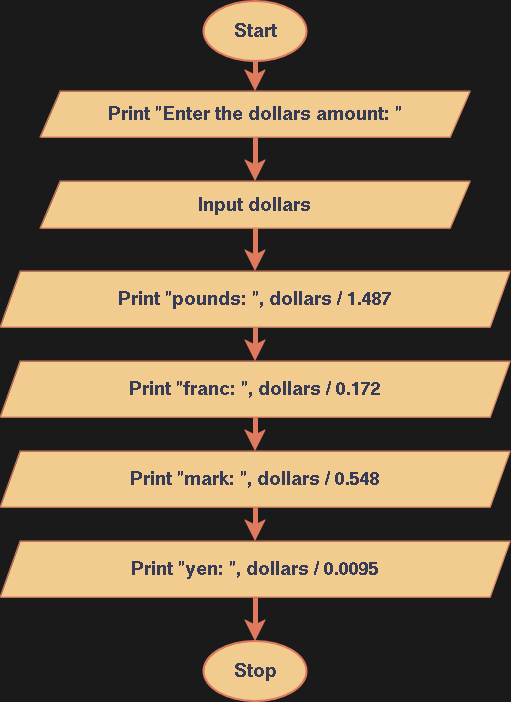

The diagram above was exported from draw.io. Its source (the exported page's mxGraphModel, read from the mxfile embedded in the PNG):
<mxGraphModel dx="1050" dy="823" grid="1" gridSize="10" guides="1" tooltips="1" connect="1" arrows="1" fold="1" page="1" pageScale="1" pageWidth="1169" pageHeight="827" background="#1A1A1A" math="0" shadow="0">
  <root>
    <mxCell id="WIyWlLk6GJQsqaUBKTNV-0" />
    <mxCell id="WIyWlLk6GJQsqaUBKTNV-1" parent="WIyWlLk6GJQsqaUBKTNV-0" />
    <mxCell id="EC7KEdpFA7-M5qW65sH6-78" style="edgeStyle=orthogonalEdgeStyle;rounded=0;orthogonalLoop=1;jettySize=auto;html=1;exitX=0.5;exitY=1;exitDx=0;exitDy=0;exitPerimeter=0;entryX=0.5;entryY=0;entryDx=0;entryDy=0;strokeColor=#E07A5F;fontColor=#393C56;fillColor=#F2CC8F;strokeWidth=5;" edge="1" parent="WIyWlLk6GJQsqaUBKTNV-1" source="EC7KEdpFA7-M5qW65sH6-11" target="EC7KEdpFA7-M5qW65sH6-35">
      <mxGeometry relative="1" as="geometry" />
    </mxCell>
    <mxCell id="EC7KEdpFA7-M5qW65sH6-11" value="&lt;b&gt;&lt;font style=&quot;font-size: 20px;&quot;&gt;Start&lt;/font&gt;&lt;/b&gt;" style="strokeWidth=2;html=1;shape=mxgraph.flowchart.start_1;whiteSpace=wrap;strokeColor=#E07A5F;fontColor=#393C56;fillColor=#F2CC8F;" vertex="1" parent="WIyWlLk6GJQsqaUBKTNV-1">
      <mxGeometry x="483.5" y="40" width="103" height="60" as="geometry" />
    </mxCell>
    <mxCell id="EC7KEdpFA7-M5qW65sH6-31" value="&lt;b&gt;&lt;font style=&quot;font-size: 20px;&quot;&gt;Stop&lt;/font&gt;&lt;/b&gt;" style="strokeWidth=2;html=1;shape=mxgraph.flowchart.start_1;whiteSpace=wrap;strokeColor=#E07A5F;fontColor=#393C56;fillColor=#F2CC8F;direction=west;" vertex="1" parent="WIyWlLk6GJQsqaUBKTNV-1">
      <mxGeometry x="483.5" y="680" width="103" height="60" as="geometry" />
    </mxCell>
    <mxCell id="EC7KEdpFA7-M5qW65sH6-79" style="edgeStyle=orthogonalEdgeStyle;rounded=0;orthogonalLoop=1;jettySize=auto;html=1;exitX=0.5;exitY=1;exitDx=0;exitDy=0;entryX=0.5;entryY=0;entryDx=0;entryDy=0;strokeColor=#E07A5F;fontColor=#393C56;fillColor=#F2CC8F;strokeWidth=5;" edge="1" parent="WIyWlLk6GJQsqaUBKTNV-1" source="EC7KEdpFA7-M5qW65sH6-35" target="EC7KEdpFA7-M5qW65sH6-69">
      <mxGeometry relative="1" as="geometry" />
    </mxCell>
    <mxCell id="EC7KEdpFA7-M5qW65sH6-35" value="&lt;div&gt;Print &quot;Enter the dollars amount: &quot;&lt;br&gt;&lt;/div&gt;" style="shape=parallelogram;perimeter=parallelogramPerimeter;whiteSpace=wrap;html=1;fixedSize=1;strokeColor=#E07A5F;fontColor=#393C56;fillColor=#F2CC8F;fontStyle=1;fontSize=20;" vertex="1" parent="WIyWlLk6GJQsqaUBKTNV-1">
      <mxGeometry x="320" y="130" width="430" height="46" as="geometry" />
    </mxCell>
    <mxCell id="EC7KEdpFA7-M5qW65sH6-80" style="edgeStyle=orthogonalEdgeStyle;rounded=0;orthogonalLoop=1;jettySize=auto;html=1;exitX=0.5;exitY=1;exitDx=0;exitDy=0;entryX=0.5;entryY=0;entryDx=0;entryDy=0;strokeColor=#E07A5F;fontColor=#393C56;fillColor=#F2CC8F;strokeWidth=5;" edge="1" parent="WIyWlLk6GJQsqaUBKTNV-1" source="EC7KEdpFA7-M5qW65sH6-69" target="EC7KEdpFA7-M5qW65sH6-71">
      <mxGeometry relative="1" as="geometry" />
    </mxCell>
    <mxCell id="EC7KEdpFA7-M5qW65sH6-69" value="&lt;div&gt;Input dollars&lt;br&gt;&lt;/div&gt;" style="shape=parallelogram;perimeter=parallelogramPerimeter;whiteSpace=wrap;html=1;fixedSize=1;strokeColor=#E07A5F;fontColor=#393C56;fillColor=#F2CC8F;fontStyle=1;fontSize=20;" vertex="1" parent="WIyWlLk6GJQsqaUBKTNV-1">
      <mxGeometry x="320" y="220" width="430" height="47" as="geometry" />
    </mxCell>
    <mxCell id="EC7KEdpFA7-M5qW65sH6-81" style="edgeStyle=orthogonalEdgeStyle;rounded=0;orthogonalLoop=1;jettySize=auto;html=1;exitX=0.5;exitY=1;exitDx=0;exitDy=0;entryX=0.5;entryY=0;entryDx=0;entryDy=0;strokeColor=#E07A5F;fontColor=#393C56;fillColor=#F2CC8F;strokeWidth=5;" edge="1" parent="WIyWlLk6GJQsqaUBKTNV-1" source="EC7KEdpFA7-M5qW65sH6-71" target="EC7KEdpFA7-M5qW65sH6-75">
      <mxGeometry relative="1" as="geometry" />
    </mxCell>
    <mxCell id="EC7KEdpFA7-M5qW65sH6-71" value="&lt;div&gt;Print &quot;pounds: &quot;, dollars / 1.487&lt;br&gt;&lt;/div&gt;" style="shape=parallelogram;perimeter=parallelogramPerimeter;whiteSpace=wrap;html=1;fixedSize=1;strokeColor=#E07A5F;fontColor=#393C56;fillColor=#F2CC8F;fontStyle=1;fontSize=20;" vertex="1" parent="WIyWlLk6GJQsqaUBKTNV-1">
      <mxGeometry x="280" y="310" width="510" height="56" as="geometry" />
    </mxCell>
    <mxCell id="EC7KEdpFA7-M5qW65sH6-82" style="edgeStyle=orthogonalEdgeStyle;rounded=0;orthogonalLoop=1;jettySize=auto;html=1;exitX=0.5;exitY=1;exitDx=0;exitDy=0;entryX=0.5;entryY=0;entryDx=0;entryDy=0;strokeColor=#E07A5F;fontColor=#393C56;fillColor=#F2CC8F;strokeWidth=5;" edge="1" parent="WIyWlLk6GJQsqaUBKTNV-1" source="EC7KEdpFA7-M5qW65sH6-75" target="EC7KEdpFA7-M5qW65sH6-77">
      <mxGeometry relative="1" as="geometry" />
    </mxCell>
    <mxCell id="EC7KEdpFA7-M5qW65sH6-75" value="&lt;div&gt;Print &quot;franc: &quot;, dollars / 0.172&lt;br&gt;&lt;/div&gt;" style="shape=parallelogram;perimeter=parallelogramPerimeter;whiteSpace=wrap;html=1;fixedSize=1;strokeColor=#E07A5F;fontColor=#393C56;fillColor=#F2CC8F;fontStyle=1;fontSize=20;" vertex="1" parent="WIyWlLk6GJQsqaUBKTNV-1">
      <mxGeometry x="280" y="400" width="510" height="56" as="geometry" />
    </mxCell>
    <mxCell id="EC7KEdpFA7-M5qW65sH6-76" value="&lt;div&gt;Print &quot;yen: &quot;, dollars / 0.0095&lt;br&gt;&lt;/div&gt;" style="shape=parallelogram;perimeter=parallelogramPerimeter;whiteSpace=wrap;html=1;fixedSize=1;strokeColor=#E07A5F;fontColor=#393C56;fillColor=#F2CC8F;fontStyle=1;fontSize=20;" vertex="1" parent="WIyWlLk6GJQsqaUBKTNV-1">
      <mxGeometry x="280" y="580" width="510" height="56" as="geometry" />
    </mxCell>
    <mxCell id="EC7KEdpFA7-M5qW65sH6-83" style="edgeStyle=orthogonalEdgeStyle;rounded=0;orthogonalLoop=1;jettySize=auto;html=1;exitX=0.5;exitY=1;exitDx=0;exitDy=0;entryX=0.5;entryY=0;entryDx=0;entryDy=0;strokeColor=#E07A5F;fontColor=#393C56;fillColor=#F2CC8F;strokeWidth=5;" edge="1" parent="WIyWlLk6GJQsqaUBKTNV-1" source="EC7KEdpFA7-M5qW65sH6-77" target="EC7KEdpFA7-M5qW65sH6-76">
      <mxGeometry relative="1" as="geometry" />
    </mxCell>
    <mxCell id="EC7KEdpFA7-M5qW65sH6-77" value="&lt;div&gt;Print &quot;mark: &quot;, dollars / 0.548&lt;br&gt;&lt;/div&gt;" style="shape=parallelogram;perimeter=parallelogramPerimeter;whiteSpace=wrap;html=1;fixedSize=1;strokeColor=#E07A5F;fontColor=#393C56;fillColor=#F2CC8F;fontStyle=1;fontSize=20;" vertex="1" parent="WIyWlLk6GJQsqaUBKTNV-1">
      <mxGeometry x="280" y="490" width="510" height="56" as="geometry" />
    </mxCell>
    <mxCell id="EC7KEdpFA7-M5qW65sH6-84" style="edgeStyle=orthogonalEdgeStyle;rounded=0;orthogonalLoop=1;jettySize=auto;html=1;exitX=0.5;exitY=1;exitDx=0;exitDy=0;entryX=0.5;entryY=1;entryDx=0;entryDy=0;entryPerimeter=0;strokeColor=#E07A5F;fontColor=#393C56;fillColor=#F2CC8F;strokeWidth=5;" edge="1" parent="WIyWlLk6GJQsqaUBKTNV-1" source="EC7KEdpFA7-M5qW65sH6-76" target="EC7KEdpFA7-M5qW65sH6-31">
      <mxGeometry relative="1" as="geometry" />
    </mxCell>
  </root>
</mxGraphModel>